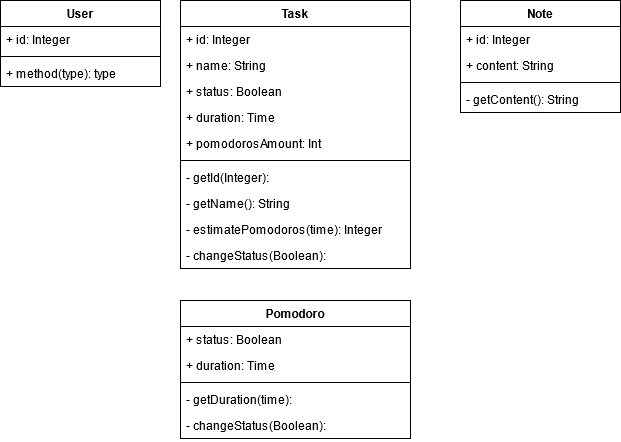

The diagram above was exported from draw.io. Its source (the exported page's mxGraphModel, read from the mxfile embedded in the PNG):
<mxGraphModel dx="460" dy="772" grid="1" gridSize="10" guides="1" tooltips="1" connect="1" arrows="1" fold="1" page="1" pageScale="1" pageWidth="827" pageHeight="1169" math="0" shadow="0">
  <root>
    <mxCell id="WIyWlLk6GJQsqaUBKTNV-0" />
    <mxCell id="WIyWlLk6GJQsqaUBKTNV-1" parent="WIyWlLk6GJQsqaUBKTNV-0" />
    <mxCell id="qXxwmI5AGvTO96bUJPKv-0" value="User" style="swimlane;fontStyle=1;align=center;verticalAlign=top;childLayout=stackLayout;horizontal=1;startSize=26;horizontalStack=0;resizeParent=1;resizeParentMax=0;resizeLast=0;collapsible=1;marginBottom=0;" parent="WIyWlLk6GJQsqaUBKTNV-1" vertex="1">
      <mxGeometry x="20" y="160" width="160" height="86" as="geometry" />
    </mxCell>
    <mxCell id="qXxwmI5AGvTO96bUJPKv-1" value="+ id: Integer" style="text;strokeColor=none;fillColor=none;align=left;verticalAlign=top;spacingLeft=4;spacingRight=4;overflow=hidden;rotatable=0;points=[[0,0.5],[1,0.5]];portConstraint=eastwest;" parent="qXxwmI5AGvTO96bUJPKv-0" vertex="1">
      <mxGeometry y="26" width="160" height="26" as="geometry" />
    </mxCell>
    <mxCell id="qXxwmI5AGvTO96bUJPKv-2" value="" style="line;strokeWidth=1;fillColor=none;align=left;verticalAlign=middle;spacingTop=-1;spacingLeft=3;spacingRight=3;rotatable=0;labelPosition=right;points=[];portConstraint=eastwest;" parent="qXxwmI5AGvTO96bUJPKv-0" vertex="1">
      <mxGeometry y="52" width="160" height="8" as="geometry" />
    </mxCell>
    <mxCell id="qXxwmI5AGvTO96bUJPKv-3" value="+ method(type): type" style="text;strokeColor=none;fillColor=none;align=left;verticalAlign=top;spacingLeft=4;spacingRight=4;overflow=hidden;rotatable=0;points=[[0,0.5],[1,0.5]];portConstraint=eastwest;" parent="qXxwmI5AGvTO96bUJPKv-0" vertex="1">
      <mxGeometry y="60" width="160" height="26" as="geometry" />
    </mxCell>
    <mxCell id="qXxwmI5AGvTO96bUJPKv-6" value="Pomodoro" style="swimlane;fontStyle=1;align=center;verticalAlign=top;childLayout=stackLayout;horizontal=1;startSize=26;horizontalStack=0;resizeParent=1;resizeParentMax=0;resizeLast=0;collapsible=1;marginBottom=0;" parent="WIyWlLk6GJQsqaUBKTNV-1" vertex="1">
      <mxGeometry x="200" y="460" width="230" height="138" as="geometry">
        <mxRectangle x="200" y="480" width="90" height="26" as="alternateBounds" />
      </mxGeometry>
    </mxCell>
    <mxCell id="qXxwmI5AGvTO96bUJPKv-11" value="+ status: Boolean" style="text;strokeColor=none;fillColor=none;align=left;verticalAlign=top;spacingLeft=4;spacingRight=4;overflow=hidden;rotatable=0;points=[[0,0.5],[1,0.5]];portConstraint=eastwest;" parent="qXxwmI5AGvTO96bUJPKv-6" vertex="1">
      <mxGeometry y="26" width="230" height="26" as="geometry" />
    </mxCell>
    <mxCell id="qXxwmI5AGvTO96bUJPKv-12" value="+ duration: Time" style="text;strokeColor=none;fillColor=none;align=left;verticalAlign=top;spacingLeft=4;spacingRight=4;overflow=hidden;rotatable=0;points=[[0,0.5],[1,0.5]];portConstraint=eastwest;" parent="qXxwmI5AGvTO96bUJPKv-6" vertex="1">
      <mxGeometry y="52" width="230" height="26" as="geometry" />
    </mxCell>
    <mxCell id="qXxwmI5AGvTO96bUJPKv-8" value="" style="line;strokeWidth=1;fillColor=none;align=left;verticalAlign=middle;spacingTop=-1;spacingLeft=3;spacingRight=3;rotatable=0;labelPosition=right;points=[];portConstraint=eastwest;" parent="qXxwmI5AGvTO96bUJPKv-6" vertex="1">
      <mxGeometry y="78" width="230" height="8" as="geometry" />
    </mxCell>
    <mxCell id="qXxwmI5AGvTO96bUJPKv-9" value="- getDuration(time): " style="text;strokeColor=none;fillColor=none;align=left;verticalAlign=top;spacingLeft=4;spacingRight=4;overflow=hidden;rotatable=0;points=[[0,0.5],[1,0.5]];portConstraint=eastwest;" parent="qXxwmI5AGvTO96bUJPKv-6" vertex="1">
      <mxGeometry y="86" width="230" height="26" as="geometry" />
    </mxCell>
    <mxCell id="qXxwmI5AGvTO96bUJPKv-30" value="- changeStatus(Boolean): " style="text;strokeColor=none;fillColor=none;align=left;verticalAlign=top;spacingLeft=4;spacingRight=4;overflow=hidden;rotatable=0;points=[[0,0.5],[1,0.5]];portConstraint=eastwest;" parent="qXxwmI5AGvTO96bUJPKv-6" vertex="1">
      <mxGeometry y="112" width="230" height="26" as="geometry" />
    </mxCell>
    <mxCell id="qXxwmI5AGvTO96bUJPKv-22" value="Note" style="swimlane;fontStyle=1;align=center;verticalAlign=top;childLayout=stackLayout;horizontal=1;startSize=26;horizontalStack=0;resizeParent=1;resizeParentMax=0;resizeLast=0;collapsible=1;marginBottom=0;" parent="WIyWlLk6GJQsqaUBKTNV-1" vertex="1">
      <mxGeometry x="480" y="160" width="160" height="112" as="geometry" />
    </mxCell>
    <mxCell id="qXxwmI5AGvTO96bUJPKv-23" value="+ id: Integer" style="text;strokeColor=none;fillColor=none;align=left;verticalAlign=top;spacingLeft=4;spacingRight=4;overflow=hidden;rotatable=0;points=[[0,0.5],[1,0.5]];portConstraint=eastwest;" parent="qXxwmI5AGvTO96bUJPKv-22" vertex="1">
      <mxGeometry y="26" width="160" height="26" as="geometry" />
    </mxCell>
    <mxCell id="qXxwmI5AGvTO96bUJPKv-24" value="+ content: String" style="text;strokeColor=none;fillColor=none;align=left;verticalAlign=top;spacingLeft=4;spacingRight=4;overflow=hidden;rotatable=0;points=[[0,0.5],[1,0.5]];portConstraint=eastwest;" parent="qXxwmI5AGvTO96bUJPKv-22" vertex="1">
      <mxGeometry y="52" width="160" height="26" as="geometry" />
    </mxCell>
    <mxCell id="qXxwmI5AGvTO96bUJPKv-28" value="" style="line;strokeWidth=1;fillColor=none;align=left;verticalAlign=middle;spacingTop=-1;spacingLeft=3;spacingRight=3;rotatable=0;labelPosition=right;points=[];portConstraint=eastwest;" parent="qXxwmI5AGvTO96bUJPKv-22" vertex="1">
      <mxGeometry y="78" width="160" height="8" as="geometry" />
    </mxCell>
    <mxCell id="qXxwmI5AGvTO96bUJPKv-45" value="- getContent(): String" style="text;strokeColor=none;fillColor=none;align=left;verticalAlign=top;spacingLeft=4;spacingRight=4;overflow=hidden;rotatable=0;points=[[0,0.5],[1,0.5]];portConstraint=eastwest;" parent="qXxwmI5AGvTO96bUJPKv-22" vertex="1">
      <mxGeometry y="86" width="160" height="26" as="geometry" />
    </mxCell>
    <mxCell id="qXxwmI5AGvTO96bUJPKv-34" value="Task" style="swimlane;fontStyle=1;align=center;verticalAlign=top;childLayout=stackLayout;horizontal=1;startSize=26;horizontalStack=0;resizeParent=1;resizeParentMax=0;resizeLast=0;collapsible=1;marginBottom=0;" parent="WIyWlLk6GJQsqaUBKTNV-1" vertex="1">
      <mxGeometry x="200" y="160" width="230" height="268" as="geometry" />
    </mxCell>
    <mxCell id="qXxwmI5AGvTO96bUJPKv-35" value="+ id: Integer" style="text;strokeColor=none;fillColor=none;align=left;verticalAlign=top;spacingLeft=4;spacingRight=4;overflow=hidden;rotatable=0;points=[[0,0.5],[1,0.5]];portConstraint=eastwest;" parent="qXxwmI5AGvTO96bUJPKv-34" vertex="1">
      <mxGeometry y="26" width="230" height="26" as="geometry" />
    </mxCell>
    <mxCell id="qXxwmI5AGvTO96bUJPKv-36" value="+ name: String" style="text;strokeColor=none;fillColor=none;align=left;verticalAlign=top;spacingLeft=4;spacingRight=4;overflow=hidden;rotatable=0;points=[[0,0.5],[1,0.5]];portConstraint=eastwest;" parent="qXxwmI5AGvTO96bUJPKv-34" vertex="1">
      <mxGeometry y="52" width="230" height="26" as="geometry" />
    </mxCell>
    <mxCell id="qXxwmI5AGvTO96bUJPKv-37" value="+ status: Boolean" style="text;strokeColor=none;fillColor=none;align=left;verticalAlign=top;spacingLeft=4;spacingRight=4;overflow=hidden;rotatable=0;points=[[0,0.5],[1,0.5]];portConstraint=eastwest;" parent="qXxwmI5AGvTO96bUJPKv-34" vertex="1">
      <mxGeometry y="78" width="230" height="26" as="geometry" />
    </mxCell>
    <mxCell id="qXxwmI5AGvTO96bUJPKv-38" value="+ duration: Time" style="text;strokeColor=none;fillColor=none;align=left;verticalAlign=top;spacingLeft=4;spacingRight=4;overflow=hidden;rotatable=0;points=[[0,0.5],[1,0.5]];portConstraint=eastwest;" parent="qXxwmI5AGvTO96bUJPKv-34" vertex="1">
      <mxGeometry y="104" width="230" height="26" as="geometry" />
    </mxCell>
    <mxCell id="qXxwmI5AGvTO96bUJPKv-39" value="+ pomodorosAmount: Int" style="text;strokeColor=none;fillColor=none;align=left;verticalAlign=top;spacingLeft=4;spacingRight=4;overflow=hidden;rotatable=0;points=[[0,0.5],[1,0.5]];portConstraint=eastwest;" parent="qXxwmI5AGvTO96bUJPKv-34" vertex="1">
      <mxGeometry y="130" width="230" height="26" as="geometry" />
    </mxCell>
    <mxCell id="qXxwmI5AGvTO96bUJPKv-40" value="" style="line;strokeWidth=1;fillColor=none;align=left;verticalAlign=middle;spacingTop=-1;spacingLeft=3;spacingRight=3;rotatable=0;labelPosition=right;points=[];portConstraint=eastwest;" parent="qXxwmI5AGvTO96bUJPKv-34" vertex="1">
      <mxGeometry y="156" width="230" height="8" as="geometry" />
    </mxCell>
    <mxCell id="qXxwmI5AGvTO96bUJPKv-41" value="- getId(Integer): " style="text;strokeColor=none;fillColor=none;align=left;verticalAlign=top;spacingLeft=4;spacingRight=4;overflow=hidden;rotatable=0;points=[[0,0.5],[1,0.5]];portConstraint=eastwest;" parent="qXxwmI5AGvTO96bUJPKv-34" vertex="1">
      <mxGeometry y="164" width="230" height="26" as="geometry" />
    </mxCell>
    <mxCell id="qXxwmI5AGvTO96bUJPKv-42" value="- getName(): String " style="text;strokeColor=none;fillColor=none;align=left;verticalAlign=top;spacingLeft=4;spacingRight=4;overflow=hidden;rotatable=0;points=[[0,0.5],[1,0.5]];portConstraint=eastwest;" parent="qXxwmI5AGvTO96bUJPKv-34" vertex="1">
      <mxGeometry y="190" width="230" height="26" as="geometry" />
    </mxCell>
    <mxCell id="qXxwmI5AGvTO96bUJPKv-43" value="- estimatePomodoros(time): Integer" style="text;strokeColor=none;fillColor=none;align=left;verticalAlign=top;spacingLeft=4;spacingRight=4;overflow=hidden;rotatable=0;points=[[0,0.5],[1,0.5]];portConstraint=eastwest;" parent="qXxwmI5AGvTO96bUJPKv-34" vertex="1">
      <mxGeometry y="216" width="230" height="26" as="geometry" />
    </mxCell>
    <mxCell id="qXxwmI5AGvTO96bUJPKv-44" value="- changeStatus(Boolean): " style="text;strokeColor=none;fillColor=none;align=left;verticalAlign=top;spacingLeft=4;spacingRight=4;overflow=hidden;rotatable=0;points=[[0,0.5],[1,0.5]];portConstraint=eastwest;" parent="qXxwmI5AGvTO96bUJPKv-34" vertex="1">
      <mxGeometry y="242" width="230" height="26" as="geometry" />
    </mxCell>
  </root>
</mxGraphModel>